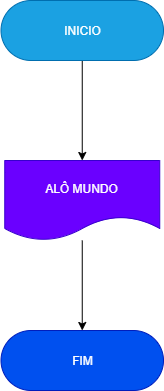

The diagram above was exported from draw.io. Its source (the exported page's mxGraphModel, read from the mxfile embedded in the PNG):
<mxGraphModel dx="638" dy="610" grid="1" gridSize="10" guides="1" tooltips="1" connect="1" arrows="1" fold="1" page="1" pageScale="1" pageWidth="827" pageHeight="1169" math="0" shadow="0">
  <root>
    <mxCell id="0" />
    <mxCell id="1" parent="0" />
    <mxCell id="13" style="edgeStyle=none;html=1;entryX=0.5;entryY=0;entryDx=0;entryDy=0;" edge="1" parent="1" source="6" target="11">
      <mxGeometry relative="1" as="geometry" />
    </mxCell>
    <mxCell id="6" value="ALÔ MUNDO" style="shape=document;whiteSpace=wrap;html=1;boundedLbl=1;fillColor=#6a00ff;fontColor=#ffffff;strokeColor=#3700CC;" vertex="1" parent="1">
      <mxGeometry x="271.25" y="210" width="155" height="80" as="geometry" />
    </mxCell>
    <mxCell id="12" style="edgeStyle=none;html=1;entryX=0.5;entryY=0;entryDx=0;entryDy=0;" edge="1" parent="1" source="9" target="6">
      <mxGeometry relative="1" as="geometry" />
    </mxCell>
    <mxCell id="9" value="INICIO" style="rounded=1;whiteSpace=wrap;html=1;arcSize=50;fillColor=#1ba1e2;fontColor=#ffffff;strokeColor=#006EAF;" vertex="1" parent="1">
      <mxGeometry x="267.5" y="50" width="162.5" height="60" as="geometry" />
    </mxCell>
    <mxCell id="11" value="FIM" style="rounded=1;whiteSpace=wrap;html=1;arcSize=50;fillColor=#0050ef;fontColor=#ffffff;strokeColor=#001DBC;" vertex="1" parent="1">
      <mxGeometry x="267.5" y="380" width="162.5" height="60" as="geometry" />
    </mxCell>
  </root>
</mxGraphModel>